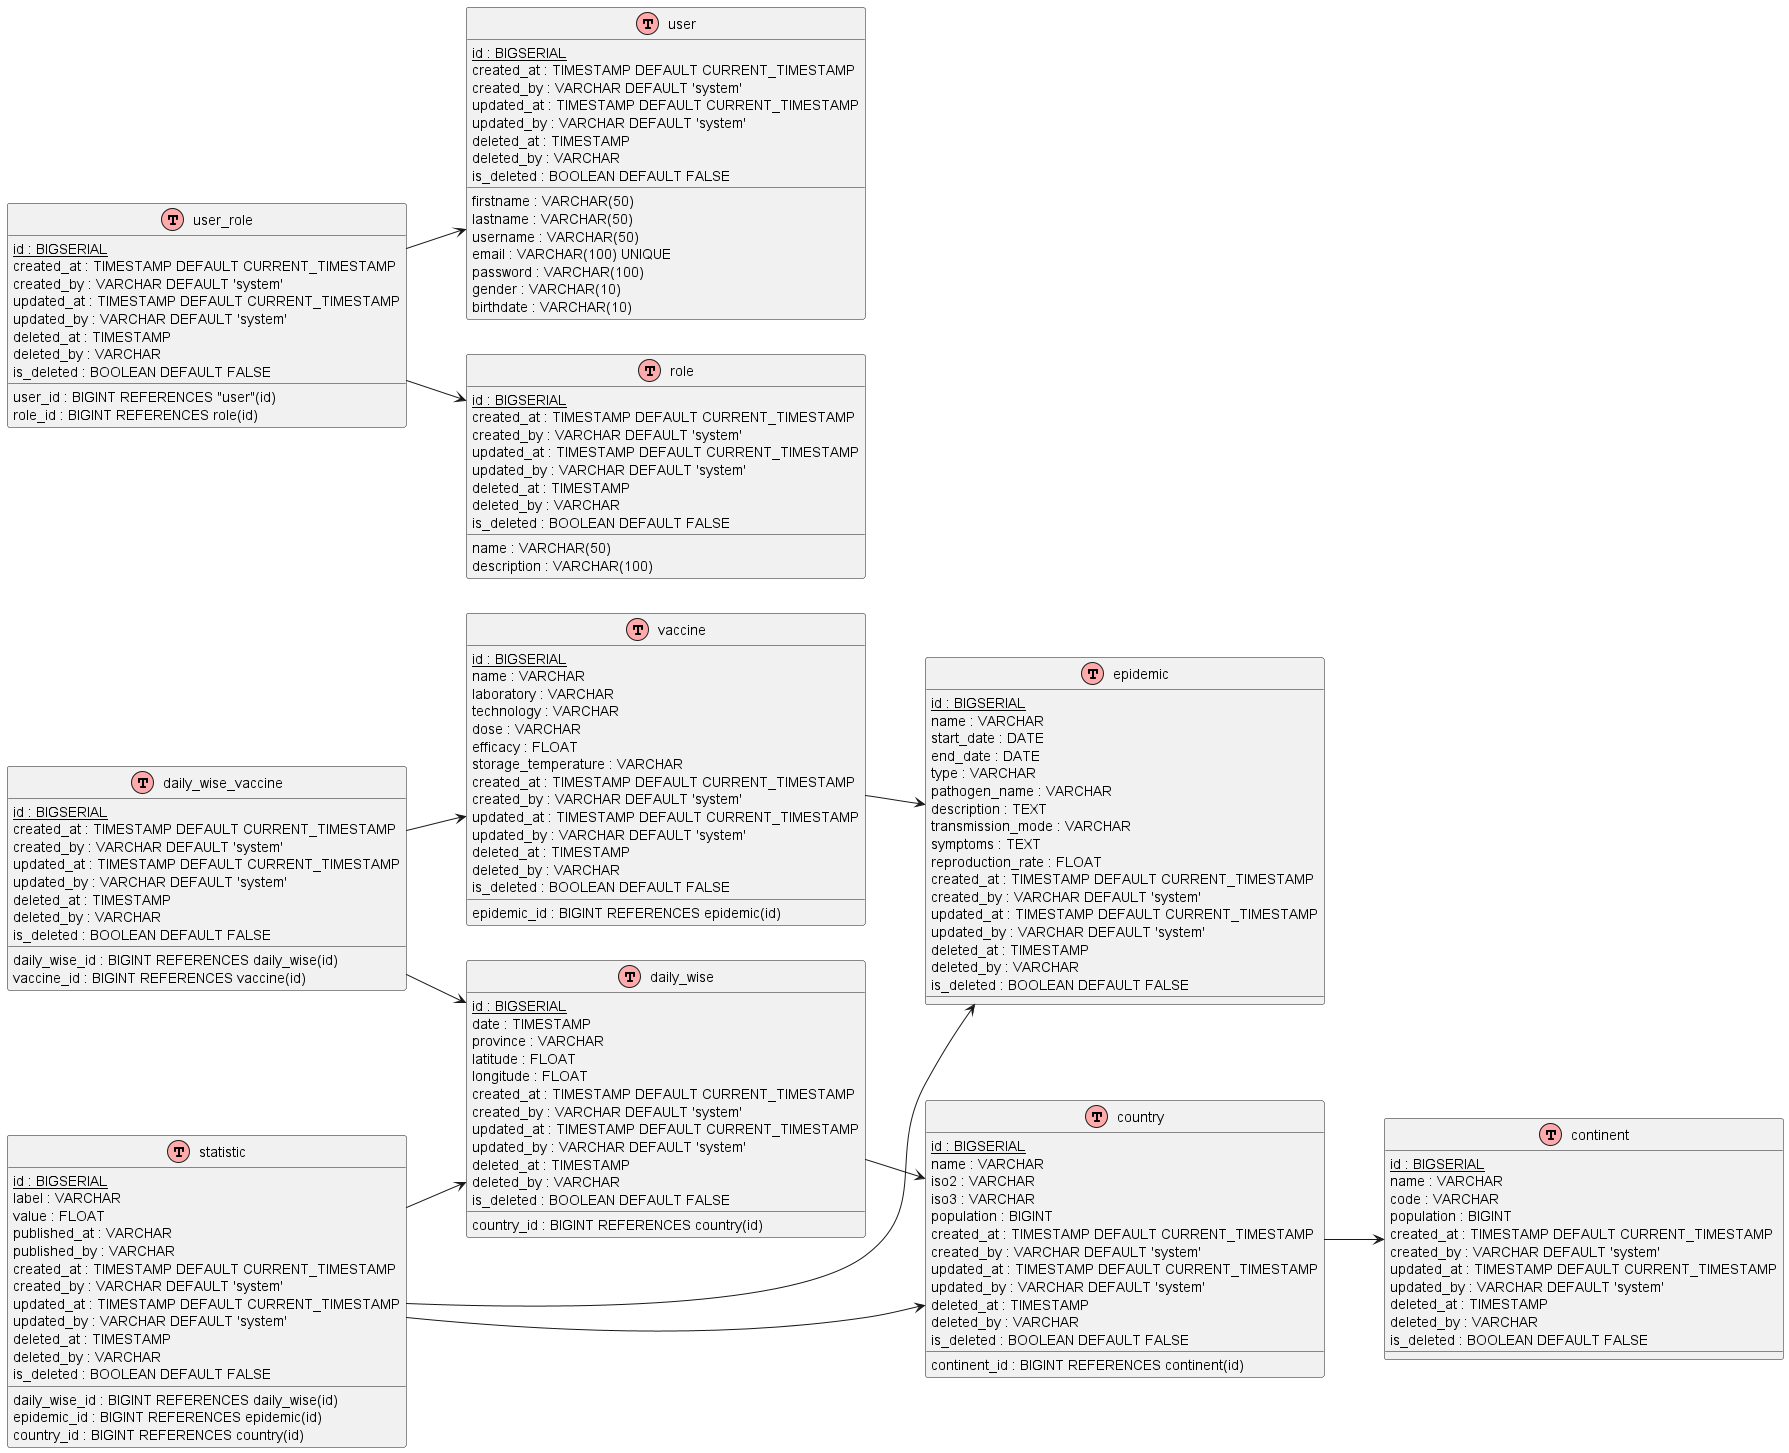

The diagram above was rendered by PlantUML. Its source (embedded in the PNG):
@startuml MPD_Merise
!define table(x) class x << (T,#FFAAAA) >>
left to right direction
skinparam packageStyle rectangle

' Définition des entités avec typage PostgreSQL

table(continent) {
  {static} id : BIGSERIAL
  name : VARCHAR
  code : VARCHAR
  population : BIGINT
  created_at : TIMESTAMP DEFAULT CURRENT_TIMESTAMP
  created_by : VARCHAR DEFAULT 'system'
  updated_at : TIMESTAMP DEFAULT CURRENT_TIMESTAMP
  updated_by : VARCHAR DEFAULT 'system'
  deleted_at : TIMESTAMP
  deleted_by : VARCHAR
  is_deleted : BOOLEAN DEFAULT FALSE
}

table(country) {
  {static} id : BIGSERIAL
  name : VARCHAR
  iso2 : VARCHAR
  iso3 : VARCHAR
  population : BIGINT
  continent_id : BIGINT REFERENCES continent(id)
  created_at : TIMESTAMP DEFAULT CURRENT_TIMESTAMP
  created_by : VARCHAR DEFAULT 'system'
  updated_at : TIMESTAMP DEFAULT CURRENT_TIMESTAMP
  updated_by : VARCHAR DEFAULT 'system'
  deleted_at : TIMESTAMP
  deleted_by : VARCHAR
  is_deleted : BOOLEAN DEFAULT FALSE
}

table(user) {
  {static} id : BIGSERIAL
  firstname : VARCHAR(50)
  lastname : VARCHAR(50)
  username : VARCHAR(50)
  email : VARCHAR(100) UNIQUE
  password : VARCHAR(100)
  gender : VARCHAR(10)
  birthdate : VARCHAR(10)
  created_at : TIMESTAMP DEFAULT CURRENT_TIMESTAMP
  created_by : VARCHAR DEFAULT 'system'
  updated_at : TIMESTAMP DEFAULT CURRENT_TIMESTAMP
  updated_by : VARCHAR DEFAULT 'system'
  deleted_at : TIMESTAMP
  deleted_by : VARCHAR
  is_deleted : BOOLEAN DEFAULT FALSE
}

table(role) {
  {static} id : BIGSERIAL
  name : VARCHAR(50)
  description : VARCHAR(100)
  created_at : TIMESTAMP DEFAULT CURRENT_TIMESTAMP
  created_by : VARCHAR DEFAULT 'system'
  updated_at : TIMESTAMP DEFAULT CURRENT_TIMESTAMP
  updated_by : VARCHAR DEFAULT 'system'
  deleted_at : TIMESTAMP
  deleted_by : VARCHAR
  is_deleted : BOOLEAN DEFAULT FALSE
}

table(epidemic) {
  {static} id : BIGSERIAL
  name : VARCHAR
  start_date : DATE
  end_date : DATE
  type : VARCHAR
  pathogen_name : VARCHAR
  description : TEXT
  transmission_mode : VARCHAR
  symptoms : TEXT
  reproduction_rate : FLOAT
  created_at : TIMESTAMP DEFAULT CURRENT_TIMESTAMP
  created_by : VARCHAR DEFAULT 'system'
  updated_at : TIMESTAMP DEFAULT CURRENT_TIMESTAMP
  updated_by : VARCHAR DEFAULT 'system'
  deleted_at : TIMESTAMP
  deleted_by : VARCHAR
  is_deleted : BOOLEAN DEFAULT FALSE
}

table(vaccine) {
  {static} id : BIGSERIAL
  name : VARCHAR
  laboratory : VARCHAR
  technology : VARCHAR
  dose : VARCHAR
  efficacy : FLOAT
  storage_temperature : VARCHAR
  epidemic_id : BIGINT REFERENCES epidemic(id)
  created_at : TIMESTAMP DEFAULT CURRENT_TIMESTAMP
  created_by : VARCHAR DEFAULT 'system'
  updated_at : TIMESTAMP DEFAULT CURRENT_TIMESTAMP
  updated_by : VARCHAR DEFAULT 'system'
  deleted_at : TIMESTAMP
  deleted_by : VARCHAR
  is_deleted : BOOLEAN DEFAULT FALSE
}

table(daily_wise) {
  {static} id : BIGSERIAL
  date : TIMESTAMP
  province : VARCHAR
  latitude : FLOAT
  longitude : FLOAT
  country_id : BIGINT REFERENCES country(id)
  created_at : TIMESTAMP DEFAULT CURRENT_TIMESTAMP
  created_by : VARCHAR DEFAULT 'system'
  updated_at : TIMESTAMP DEFAULT CURRENT_TIMESTAMP
  updated_by : VARCHAR DEFAULT 'system'
  deleted_at : TIMESTAMP
  deleted_by : VARCHAR
  is_deleted : BOOLEAN DEFAULT FALSE
}

table(statistic) {
  {static} id : BIGSERIAL
  label : VARCHAR
  value : FLOAT
  daily_wise_id : BIGINT REFERENCES daily_wise(id)
  epidemic_id : BIGINT REFERENCES epidemic(id)
  country_id : BIGINT REFERENCES country(id)
  published_at : VARCHAR
  published_by : VARCHAR
  created_at : TIMESTAMP DEFAULT CURRENT_TIMESTAMP
  created_by : VARCHAR DEFAULT 'system'
  updated_at : TIMESTAMP DEFAULT CURRENT_TIMESTAMP
  updated_by : VARCHAR DEFAULT 'system'
  deleted_at : TIMESTAMP
  deleted_by : VARCHAR
  is_deleted : BOOLEAN DEFAULT FALSE
}

table(user_role) {
  {static} id : BIGSERIAL
  user_id : BIGINT REFERENCES "user"(id)
  role_id : BIGINT REFERENCES role(id)
  created_at : TIMESTAMP DEFAULT CURRENT_TIMESTAMP
  created_by : VARCHAR DEFAULT 'system'
  updated_at : TIMESTAMP DEFAULT CURRENT_TIMESTAMP
  updated_by : VARCHAR DEFAULT 'system'
  deleted_at : TIMESTAMP
  deleted_by : VARCHAR
  is_deleted : BOOLEAN DEFAULT FALSE
}

table(daily_wise_vaccine) {
  {static} id : BIGSERIAL
  daily_wise_id : BIGINT REFERENCES daily_wise(id)
  vaccine_id : BIGINT REFERENCES vaccine(id)
  created_at : TIMESTAMP DEFAULT CURRENT_TIMESTAMP
  created_by : VARCHAR DEFAULT 'system'
  updated_at : TIMESTAMP DEFAULT CURRENT_TIMESTAMP
  updated_by : VARCHAR DEFAULT 'system'
  deleted_at : TIMESTAMP
  deleted_by : VARCHAR
  is_deleted : BOOLEAN DEFAULT FALSE
}

' Définition des relations
country --> continent
daily_wise --> country
statistic --> daily_wise
statistic --> country
vaccine --> epidemic
statistic --> epidemic
daily_wise_vaccine --> daily_wise
daily_wise_vaccine --> vaccine
user_role --> user
user_role --> role
@enduml